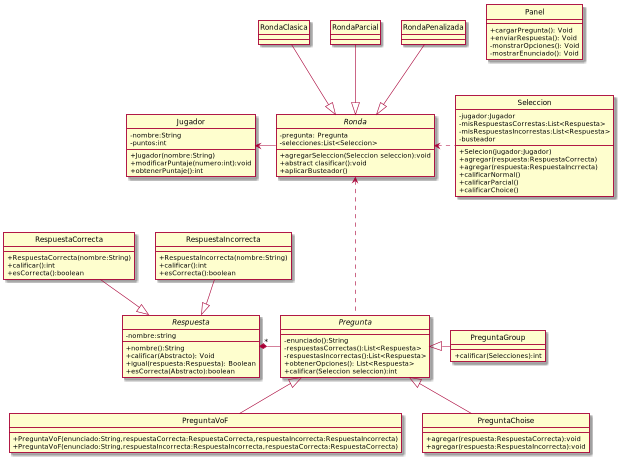

The diagram above was rendered by PlantUML. Its source (embedded in the PNG):
@startuml
hide circle
skinparam classAttributeIconSize 0

class Panel{
    +cargarPregunta(): Void
    +enviarRespuesta(): Void
    -monstrarOpciones(): Void
    -mostrarEnunciado(): Void
}


Abstract Pregunta{
    -enunciado():String
    -respuestasCorrectas():List<Respuesta>
    -respuestasIncorrectas():List<Respuesta>
    +obtenerOpciones(): List<Respuesta>
    +calificar(Seleccion seleccion):int
}

Abstract Respuesta{
    -nombre:string
    +nombre():String
    +calificar(Abstracto): Void
    +igual(respuesta:Respuesta): Boolean
    +esCorrecta(Abstracto):boolean
}

Class RespuestaCorrecta{
    +RespuestaCorrecta(nombre:String)
    +calificar():int
    +esCorrecta():boolean
}

Class RespuestaIncorrecta{
   +RespuestaIncorrecta(nombre:String)
    +calificar():int
    +esCorrecta():boolean
}

Class PreguntaVoF{
   +PreguntaVoF(enunciado:String,respuestaCorrecta:RespuestaCorrecta,respuestaIncorrecta:RespuestaIncorrecta)
   +PreguntaVoF(enunciado:String,respuestaIncorrecta:RespuestaIncorrecta,respuestaCorrecta:RespuestaCorrecta)
}



Class PreguntaChoise{
    +agregar(respuesta:RespuestaCorrecta):void
    +agregar(respuesta:RespuestaIncorrecta):void

}




Class PreguntaGroup{
    +calificar(Selecciones):int
}



Class Seleccion{
    -jugador:Jugador
    -misRespuestasCorrestas:List<Respuesta>
    -misRespuestasIncorrestas:List<Respuesta>
    -busteador
    +Selecion(jugador:Jugador)
    +agregar(respuesta:RespuestaCorrecta)
    +agregar(respuesta:RespuestaIncrrecta)
    +calificarNormal()
    +calificarParcial()
    +calificarChoice()
}

Class Jugador{
    -nombre:String
    -puntos:int
    +Jugador(nombre:String)
    + modificarPuntaje(numero:int):void
    +obtenerPuntaje():int
}

Abstract Ronda{
   -pregunta: Pregunta
   -selecciones:List<Seleccion>
   +agregarSeleccion(Seleccion seleccion):void
   +abstract clasificar():void
   +aplicarBusteador()
}

Pregunta -right-* "*" Respuesta
RespuestaIncorrecta -down-|> Respuesta
RespuestaCorrecta -down-|> Respuesta
PreguntaVoF -up-|> Pregunta
PreguntaChoise -up-|> Pregunta
PreguntaGroup -left-|> Pregunta
Pregunta ..up.>Ronda
Seleccion .left.>Ronda
RondaClasica -down-|>Ronda
RondaParcial -down-|>Ronda
RondaPenalizada -down-|>Ronda
Ronda -left-> Jugador

@enduml